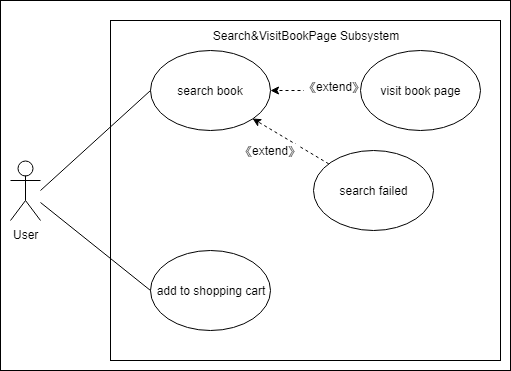

The diagram above was exported from draw.io. Its source (the exported page's mxGraphModel, read from the mxfile embedded in the PNG):
<mxGraphModel dx="754" dy="1625" grid="1" gridSize="10" guides="1" tooltips="1" connect="1" arrows="1" fold="1" page="1" pageScale="1" pageWidth="827" pageHeight="1169" math="0" shadow="0">
  <root>
    <mxCell id="0" />
    <mxCell id="1" parent="0" />
    <mxCell id="LdnTdvY_lDvmu1Biq8Wz-1" value="" style="rounded=0;whiteSpace=wrap;html=1;" parent="1" vertex="1">
      <mxGeometry x="40" y="-10" width="510" height="370" as="geometry" />
    </mxCell>
    <mxCell id="LiV7tzZJzKPimsrmEDKO-12" value="Search&amp;amp;VisitBookPage Subsystem" style="whiteSpace=wrap;html=1;fillColor=none;spacingTop=-310;" parent="1" vertex="1">
      <mxGeometry x="150" y="10" width="390" height="340" as="geometry" />
    </mxCell>
    <mxCell id="LiV7tzZJzKPimsrmEDKO-15" style="edgeStyle=none;rounded=0;orthogonalLoop=1;jettySize=auto;html=1;entryX=1;entryY=0.5;entryDx=0;entryDy=0;dashed=1;" parent="1" source="LiV7tzZJzKPimsrmEDKO-3" target="LiV7tzZJzKPimsrmEDKO-13" edge="1">
      <mxGeometry relative="1" as="geometry" />
    </mxCell>
    <mxCell id="LiV7tzZJzKPimsrmEDKO-16" value="《extend》" style="text;html=1;resizable=0;points=[];align=center;verticalAlign=middle;labelBackgroundColor=#ffffff;" parent="LiV7tzZJzKPimsrmEDKO-15" vertex="1" connectable="0">
      <mxGeometry x="0.3262" y="2" relative="1" as="geometry">
        <mxPoint x="33.5" y="-6.5" as="offset" />
      </mxGeometry>
    </mxCell>
    <mxCell id="LiV7tzZJzKPimsrmEDKO-3" value="visit book page" style="ellipse;whiteSpace=wrap;html=1;" parent="1" vertex="1">
      <mxGeometry x="400" y="40" width="120" height="80" as="geometry" />
    </mxCell>
    <mxCell id="LiV7tzZJzKPimsrmEDKO-4" value="add to shopping cart" style="ellipse;whiteSpace=wrap;html=1;" parent="1" vertex="1">
      <mxGeometry x="190" y="240" width="120" height="80" as="geometry" />
    </mxCell>
    <mxCell id="LiV7tzZJzKPimsrmEDKO-7" value="User" style="shape=umlActor;verticalLabelPosition=bottom;labelBackgroundColor=#ffffff;verticalAlign=top;html=1;outlineConnect=0;" parent="1" vertex="1">
      <mxGeometry x="50" y="150" width="30" height="60" as="geometry" />
    </mxCell>
    <mxCell id="LiV7tzZJzKPimsrmEDKO-13" value="search book" style="ellipse;whiteSpace=wrap;html=1;fillColor=none;" parent="1" vertex="1">
      <mxGeometry x="190" y="40" width="120" height="80" as="geometry" />
    </mxCell>
    <mxCell id="LiV7tzZJzKPimsrmEDKO-18" style="edgeStyle=none;rounded=0;orthogonalLoop=1;jettySize=auto;html=1;entryX=1;entryY=1;entryDx=0;entryDy=0;dashed=1;" parent="1" source="LiV7tzZJzKPimsrmEDKO-17" target="LiV7tzZJzKPimsrmEDKO-13" edge="1">
      <mxGeometry relative="1" as="geometry" />
    </mxCell>
    <mxCell id="LiV7tzZJzKPimsrmEDKO-19" value="《extend》" style="text;html=1;resizable=0;points=[];align=center;verticalAlign=middle;labelBackgroundColor=#ffffff;" parent="LiV7tzZJzKPimsrmEDKO-18" vertex="1" connectable="0">
      <mxGeometry x="-0.2928" y="-3" relative="1" as="geometry">
        <mxPoint x="-33.5" y="5" as="offset" />
      </mxGeometry>
    </mxCell>
    <mxCell id="LiV7tzZJzKPimsrmEDKO-17" value="search failed" style="ellipse;whiteSpace=wrap;html=1;fillColor=none;" parent="1" vertex="1">
      <mxGeometry x="353" y="140" width="120" height="80" as="geometry" />
    </mxCell>
    <mxCell id="U3mFhwFCHwOu4fXbD51D-2" value="" style="endArrow=none;html=1;entryX=0.103;entryY=0.794;entryDx=0;entryDy=0;entryPerimeter=0;" parent="1" source="LiV7tzZJzKPimsrmEDKO-7" target="LiV7tzZJzKPimsrmEDKO-12" edge="1">
      <mxGeometry width="50" height="50" relative="1" as="geometry">
        <mxPoint x="120" y="230" as="sourcePoint" />
        <mxPoint x="170" y="180" as="targetPoint" />
      </mxGeometry>
    </mxCell>
    <mxCell id="U3mFhwFCHwOu4fXbD51D-3" value="" style="endArrow=none;html=1;entryX=0;entryY=0.5;entryDx=0;entryDy=0;" parent="1" target="LiV7tzZJzKPimsrmEDKO-13" edge="1">
      <mxGeometry width="50" height="50" relative="1" as="geometry">
        <mxPoint x="80" y="180" as="sourcePoint" />
        <mxPoint x="140" y="130" as="targetPoint" />
      </mxGeometry>
    </mxCell>
  </root>
</mxGraphModel>